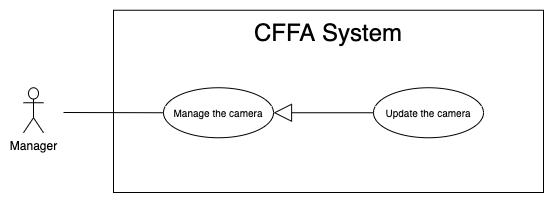

The diagram above was exported from draw.io. Its source (the exported page's mxGraphModel, read from the mxfile embedded in the PNG):
<mxGraphModel dx="946" dy="1715" grid="1" gridSize="10" guides="1" tooltips="1" connect="1" arrows="1" fold="1" page="1" pageScale="1" pageWidth="850" pageHeight="1100" math="0" shadow="0">
  <root>
    <mxCell id="qMTi1jQyi-TM-CPqnEgs-0" />
    <mxCell id="qMTi1jQyi-TM-CPqnEgs-1" parent="qMTi1jQyi-TM-CPqnEgs-0" />
    <mxCell id="qMTi1jQyi-TM-CPqnEgs-2" value="" style="rounded=0;whiteSpace=wrap;html=1;" vertex="1" parent="qMTi1jQyi-TM-CPqnEgs-1">
      <mxGeometry x="140" y="-1072.25" width="430" height="182.25" as="geometry" />
    </mxCell>
    <mxCell id="qMTi1jQyi-TM-CPqnEgs-3" value="&lt;span style=&quot;font-size: 24px&quot;&gt;CFFA System&lt;/span&gt;" style="text;html=1;strokeColor=none;fillColor=none;align=center;verticalAlign=middle;whiteSpace=wrap;rounded=0;" vertex="1" parent="qMTi1jQyi-TM-CPqnEgs-1">
      <mxGeometry x="190" y="-1060" width="330" height="20" as="geometry" />
    </mxCell>
    <mxCell id="qMTi1jQyi-TM-CPqnEgs-4" value="Manager" style="shape=umlActor;verticalLabelPosition=bottom;verticalAlign=top;html=1;outlineConnect=0;" vertex="1" parent="qMTi1jQyi-TM-CPqnEgs-1">
      <mxGeometry x="50" y="-994.75" width="20" height="45" as="geometry" />
    </mxCell>
    <mxCell id="qMTi1jQyi-TM-CPqnEgs-5" value="&lt;font style=&quot;font-size: 10px&quot;&gt;Manage the camera&lt;br&gt;&lt;/font&gt;" style="ellipse;whiteSpace=wrap;html=1;fillColor=#ffffff;gradientColor=none;" vertex="1" parent="qMTi1jQyi-TM-CPqnEgs-1">
      <mxGeometry x="190" y="-994.75" width="110" height="50" as="geometry" />
    </mxCell>
    <mxCell id="qMTi1jQyi-TM-CPqnEgs-6" value="" style="endArrow=none;html=1;rounded=0;exitX=0;exitY=0.5;exitDx=0;exitDy=0;" edge="1" parent="qMTi1jQyi-TM-CPqnEgs-1" source="qMTi1jQyi-TM-CPqnEgs-5">
      <mxGeometry relative="1" as="geometry">
        <mxPoint x="631" y="-872.5" as="sourcePoint" />
        <mxPoint x="90" y="-970" as="targetPoint" />
      </mxGeometry>
    </mxCell>
    <mxCell id="qMTi1jQyi-TM-CPqnEgs-7" value="" style="endArrow=block;endSize=16;endFill=0;html=1;exitX=0;exitY=0.5;exitDx=0;exitDy=0;" edge="1" parent="qMTi1jQyi-TM-CPqnEgs-1" source="qMTi1jQyi-TM-CPqnEgs-8" target="qMTi1jQyi-TM-CPqnEgs-5">
      <mxGeometry width="160" relative="1" as="geometry">
        <mxPoint x="400" y="-972.25" as="sourcePoint" />
        <mxPoint x="270.03999999999996" y="-688.1379999999999" as="targetPoint" />
      </mxGeometry>
    </mxCell>
    <mxCell id="qMTi1jQyi-TM-CPqnEgs-8" value="&lt;font style=&quot;font-size: 10px&quot;&gt;Update the camera&lt;/font&gt;" style="ellipse;whiteSpace=wrap;html=1;fillColor=#ffffff;gradientColor=none;" vertex="1" parent="qMTi1jQyi-TM-CPqnEgs-1">
      <mxGeometry x="400" y="-994.75" width="110" height="50" as="geometry" />
    </mxCell>
  </root>
</mxGraphModel>